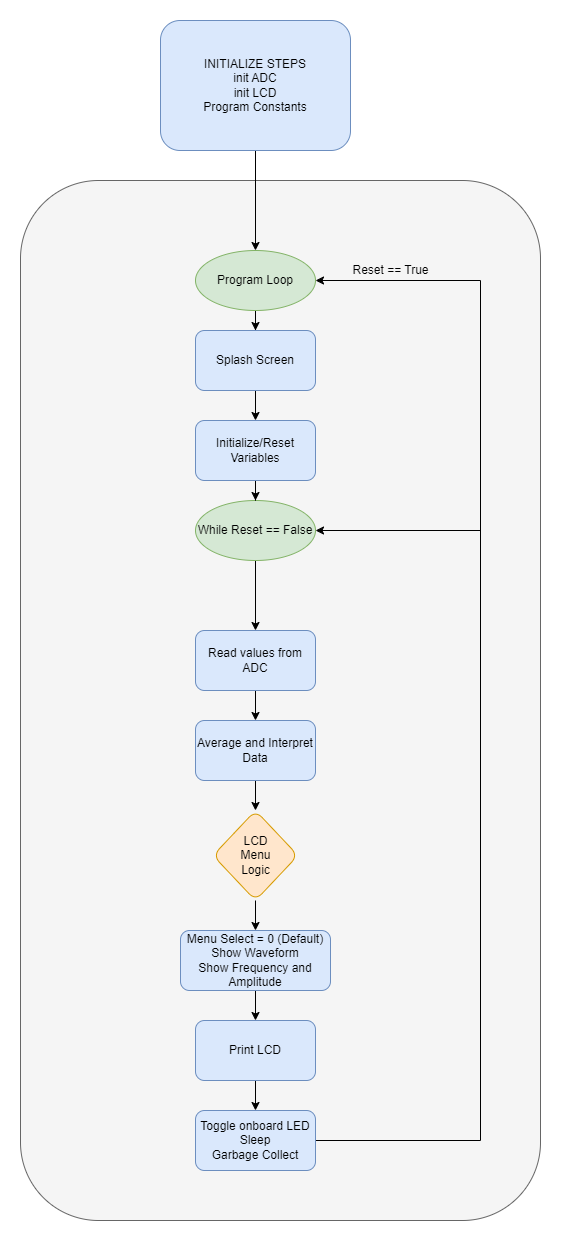

The diagram above was exported from draw.io. Its source (the exported page's mxGraphModel, read from the mxfile embedded in the PNG):
<mxGraphModel dx="1729" dy="2042" grid="1" gridSize="10" guides="1" tooltips="1" connect="1" arrows="1" fold="1" page="1" pageScale="1" pageWidth="850" pageHeight="1100" math="0" shadow="0">
  <root>
    <mxCell id="0" />
    <mxCell id="1" parent="0" />
    <mxCell id="JaFiF4JyCNfEbgfzTf2l-55" value="" style="rounded=1;whiteSpace=wrap;html=1;fillColor=#f5f5f5;fontColor=#333333;strokeColor=#666666;" parent="1" vertex="1">
      <mxGeometry x="20" y="20" width="520" height="1040" as="geometry" />
    </mxCell>
    <mxCell id="L64YzZ1XDEhUb5XQWH2d-3" value="" style="edgeStyle=orthogonalEdgeStyle;rounded=0;orthogonalLoop=1;jettySize=auto;html=1;" parent="1" source="L64YzZ1XDEhUb5XQWH2d-1" edge="1">
      <mxGeometry relative="1" as="geometry">
        <mxPoint x="255" y="90" as="targetPoint" />
      </mxGeometry>
    </mxCell>
    <mxCell id="L64YzZ1XDEhUb5XQWH2d-1" value="INITIALIZE STEPS&lt;br&gt;init ADC&lt;br&gt;init LCD&lt;br&gt;Program Constants" style="rounded=1;whiteSpace=wrap;html=1;fillColor=#dae8fc;strokeColor=#6c8ebf;" parent="1" vertex="1">
      <mxGeometry x="160" y="-140" width="190" height="130" as="geometry" />
    </mxCell>
    <mxCell id="L64YzZ1XDEhUb5XQWH2d-5" value="" style="edgeStyle=orthogonalEdgeStyle;rounded=0;orthogonalLoop=1;jettySize=auto;html=1;" parent="1" source="L64YzZ1XDEhUb5XQWH2d-2" target="L64YzZ1XDEhUb5XQWH2d-4" edge="1">
      <mxGeometry relative="1" as="geometry" />
    </mxCell>
    <mxCell id="L64YzZ1XDEhUb5XQWH2d-2" value="While Reset == False" style="ellipse;whiteSpace=wrap;html=1;rounded=1;fillColor=#d5e8d4;strokeColor=#82b366;" parent="1" vertex="1">
      <mxGeometry x="195" y="340" width="120" height="60" as="geometry" />
    </mxCell>
    <mxCell id="kPRCOVnPMbigIfCgvISG-1" value="" style="edgeStyle=orthogonalEdgeStyle;rounded=0;orthogonalLoop=1;jettySize=auto;html=1;" edge="1" parent="1" source="L64YzZ1XDEhUb5XQWH2d-4" target="JaFiF4JyCNfEbgfzTf2l-37">
      <mxGeometry relative="1" as="geometry" />
    </mxCell>
    <mxCell id="L64YzZ1XDEhUb5XQWH2d-4" value="Read values from ADC" style="whiteSpace=wrap;html=1;rounded=1;fillColor=#dae8fc;strokeColor=#6c8ebf;" parent="1" vertex="1">
      <mxGeometry x="195" y="470" width="120" height="60" as="geometry" />
    </mxCell>
    <mxCell id="L64YzZ1XDEhUb5XQWH2d-22" value="" style="endArrow=classic;html=1;rounded=0;exitX=1;exitY=0.5;exitDx=0;exitDy=0;entryX=1;entryY=0.5;entryDx=0;entryDy=0;" parent="1" source="JaFiF4JyCNfEbgfzTf2l-53" target="L64YzZ1XDEhUb5XQWH2d-2" edge="1">
      <mxGeometry width="50" height="50" relative="1" as="geometry">
        <mxPoint x="545" y="1022.5" as="sourcePoint" />
        <mxPoint x="314.999999999999" y="390.0000000000002" as="targetPoint" />
        <Array as="points">
          <mxPoint x="480" y="980" />
          <mxPoint x="480" y="390" />
          <mxPoint x="480" y="370" />
        </Array>
      </mxGeometry>
    </mxCell>
    <mxCell id="JaFiF4JyCNfEbgfzTf2l-30" value="" style="edgeStyle=orthogonalEdgeStyle;rounded=0;orthogonalLoop=1;jettySize=auto;html=1;" parent="1" source="JaFiF4JyCNfEbgfzTf2l-28" target="JaFiF4JyCNfEbgfzTf2l-29" edge="1">
      <mxGeometry relative="1" as="geometry" />
    </mxCell>
    <mxCell id="JaFiF4JyCNfEbgfzTf2l-28" value="Program Loop" style="ellipse;whiteSpace=wrap;html=1;rounded=1;fillColor=#d5e8d4;strokeColor=#82b366;" parent="1" vertex="1">
      <mxGeometry x="195" y="90" width="120" height="60" as="geometry" />
    </mxCell>
    <mxCell id="JaFiF4JyCNfEbgfzTf2l-35" value="" style="edgeStyle=orthogonalEdgeStyle;rounded=0;orthogonalLoop=1;jettySize=auto;html=1;" parent="1" source="JaFiF4JyCNfEbgfzTf2l-29" target="JaFiF4JyCNfEbgfzTf2l-34" edge="1">
      <mxGeometry relative="1" as="geometry" />
    </mxCell>
    <mxCell id="JaFiF4JyCNfEbgfzTf2l-29" value="Splash Screen" style="whiteSpace=wrap;html=1;rounded=1;fillColor=#dae8fc;strokeColor=#6c8ebf;" parent="1" vertex="1">
      <mxGeometry x="195" y="170" width="120" height="60" as="geometry" />
    </mxCell>
    <mxCell id="JaFiF4JyCNfEbgfzTf2l-36" value="" style="edgeStyle=orthogonalEdgeStyle;rounded=0;orthogonalLoop=1;jettySize=auto;html=1;" parent="1" source="JaFiF4JyCNfEbgfzTf2l-34" target="L64YzZ1XDEhUb5XQWH2d-2" edge="1">
      <mxGeometry relative="1" as="geometry" />
    </mxCell>
    <mxCell id="JaFiF4JyCNfEbgfzTf2l-34" value="Initialize/Reset&lt;br&gt;Variables" style="whiteSpace=wrap;html=1;rounded=1;fillColor=#dae8fc;strokeColor=#6c8ebf;" parent="1" vertex="1">
      <mxGeometry x="195" y="260" width="120" height="60" as="geometry" />
    </mxCell>
    <mxCell id="JaFiF4JyCNfEbgfzTf2l-40" value="" style="edgeStyle=orthogonalEdgeStyle;rounded=0;orthogonalLoop=1;jettySize=auto;html=1;" parent="1" source="JaFiF4JyCNfEbgfzTf2l-37" target="JaFiF4JyCNfEbgfzTf2l-39" edge="1">
      <mxGeometry relative="1" as="geometry" />
    </mxCell>
    <mxCell id="JaFiF4JyCNfEbgfzTf2l-37" value="Average and Interpret Data" style="whiteSpace=wrap;html=1;rounded=1;fillColor=#dae8fc;strokeColor=#6c8ebf;" parent="1" vertex="1">
      <mxGeometry x="195" y="560" width="120" height="60" as="geometry" />
    </mxCell>
    <mxCell id="JaFiF4JyCNfEbgfzTf2l-46" value="" style="edgeStyle=orthogonalEdgeStyle;rounded=0;orthogonalLoop=1;jettySize=auto;html=1;" parent="1" source="JaFiF4JyCNfEbgfzTf2l-39" target="JaFiF4JyCNfEbgfzTf2l-42" edge="1">
      <mxGeometry relative="1" as="geometry" />
    </mxCell>
    <mxCell id="JaFiF4JyCNfEbgfzTf2l-39" value="LCD&lt;br&gt;Menu&lt;br&gt;Logic" style="rhombus;whiteSpace=wrap;html=1;fillColor=#ffe6cc;strokeColor=#d79b00;rounded=1;" parent="1" vertex="1">
      <mxGeometry x="212.5" y="650" width="85" height="90" as="geometry" />
    </mxCell>
    <mxCell id="JaFiF4JyCNfEbgfzTf2l-48" value="" style="edgeStyle=orthogonalEdgeStyle;rounded=0;orthogonalLoop=1;jettySize=auto;html=1;" parent="1" source="JaFiF4JyCNfEbgfzTf2l-42" target="JaFiF4JyCNfEbgfzTf2l-47" edge="1">
      <mxGeometry relative="1" as="geometry" />
    </mxCell>
    <mxCell id="JaFiF4JyCNfEbgfzTf2l-42" value="Menu Select = 0 (Default)&lt;br&gt;Show Waveform&lt;br&gt;Show Frequency and Amplitude" style="whiteSpace=wrap;html=1;rounded=1;fillColor=#dae8fc;strokeColor=#6c8ebf;" parent="1" vertex="1">
      <mxGeometry x="180" y="770" width="150" height="60" as="geometry" />
    </mxCell>
    <mxCell id="JaFiF4JyCNfEbgfzTf2l-52" value="" style="edgeStyle=orthogonalEdgeStyle;rounded=0;orthogonalLoop=1;jettySize=auto;html=1;" parent="1" source="JaFiF4JyCNfEbgfzTf2l-47" target="JaFiF4JyCNfEbgfzTf2l-53" edge="1">
      <mxGeometry relative="1" as="geometry">
        <mxPoint x="255" y="1007.5" as="targetPoint" />
      </mxGeometry>
    </mxCell>
    <mxCell id="JaFiF4JyCNfEbgfzTf2l-47" value="Print LCD" style="whiteSpace=wrap;html=1;fillColor=#dae8fc;strokeColor=#6c8ebf;rounded=1;" parent="1" vertex="1">
      <mxGeometry x="195" y="860" width="120" height="60" as="geometry" />
    </mxCell>
    <mxCell id="JaFiF4JyCNfEbgfzTf2l-53" value="Toggle onboard LED&lt;br&gt;Sleep&lt;br&gt;Garbage Collect" style="whiteSpace=wrap;html=1;fillColor=#dae8fc;strokeColor=#6c8ebf;rounded=1;" parent="1" vertex="1">
      <mxGeometry x="195" y="950" width="120" height="60" as="geometry" />
    </mxCell>
    <mxCell id="JaFiF4JyCNfEbgfzTf2l-73" value="" style="endArrow=classic;html=1;rounded=0;entryX=1;entryY=0.5;entryDx=0;entryDy=0;" parent="1" target="JaFiF4JyCNfEbgfzTf2l-28" edge="1">
      <mxGeometry width="50" height="50" relative="1" as="geometry">
        <mxPoint x="480" y="410" as="sourcePoint" />
        <mxPoint x="820" y="620" as="targetPoint" />
        <Array as="points">
          <mxPoint x="480" y="120" />
        </Array>
      </mxGeometry>
    </mxCell>
    <mxCell id="JaFiF4JyCNfEbgfzTf2l-74" value="Reset == True" style="text;html=1;align=center;verticalAlign=middle;resizable=0;points=[];autosize=1;strokeColor=none;fillColor=none;" parent="1" vertex="1">
      <mxGeometry x="340" y="95" width="100" height="30" as="geometry" />
    </mxCell>
  </root>
</mxGraphModel>